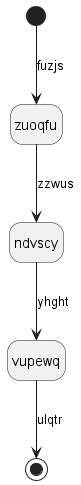

The diagram above was rendered by PlantUML. Its source (embedded in the PNG):
@startuml
hide empty description
state zuoqfu
[*] --> zuoqfu : fuzjs
zuoqfu --> ndvscy : zzwus
ndvscy --> vupewq : yhght
vupewq --> [*] : ulqtr
@enduml